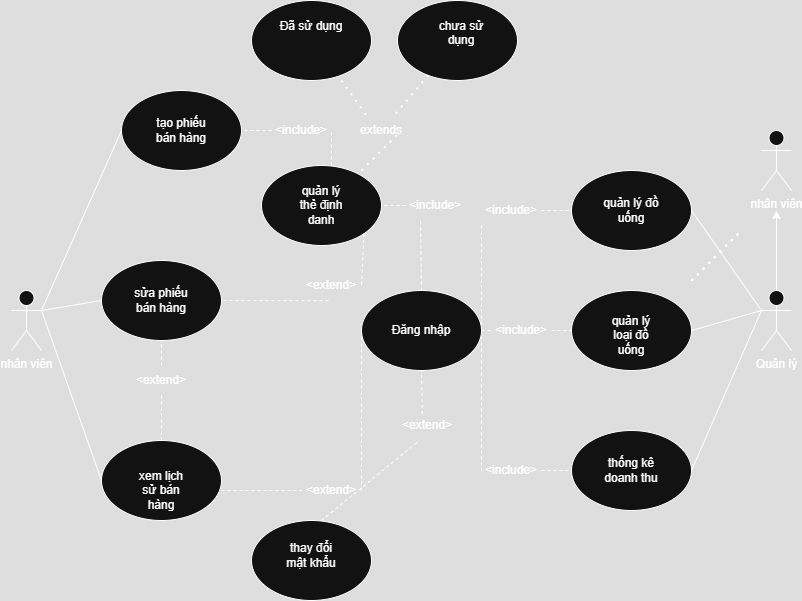

The diagram above was exported from draw.io. Its source (the exported page's mxGraphModel, read from the mxfile embedded in the PNG):
<mxGraphModel dx="1869" dy="527" grid="1" gridSize="10" guides="1" tooltips="1" connect="1" arrows="1" fold="1" page="1" pageScale="1" pageWidth="827" pageHeight="1169" math="0" shadow="0">
  <root>
    <mxCell id="0" />
    <mxCell id="1" parent="0" />
    <mxCell id="1wShCJafh6sjfM3m7O9F-10" value="" style="ellipse;whiteSpace=wrap;html=1;" parent="1" vertex="1">
      <mxGeometry x="80" y="530" width="120" height="80" as="geometry" />
    </mxCell>
    <mxCell id="1wShCJafh6sjfM3m7O9F-11" value="Đăng nhập" style="text;html=1;align=center;verticalAlign=middle;whiteSpace=wrap;rounded=0;" parent="1" vertex="1">
      <mxGeometry x="102" y="555" width="76" height="30" as="geometry" />
    </mxCell>
    <mxCell id="1wShCJafh6sjfM3m7O9F-12" value="Quản lý" style="shape=umlActor;verticalLabelPosition=bottom;verticalAlign=top;html=1;outlineConnect=0;" parent="1" vertex="1">
      <mxGeometry x="480" y="530" width="30" height="60" as="geometry" />
    </mxCell>
    <mxCell id="1wShCJafh6sjfM3m7O9F-14" value="nhân viên" style="shape=umlActor;verticalLabelPosition=bottom;verticalAlign=top;html=1;outlineConnect=0;" parent="1" vertex="1">
      <mxGeometry x="-270" y="530" width="30" height="60" as="geometry" />
    </mxCell>
    <mxCell id="1wShCJafh6sjfM3m7O9F-17" value="" style="ellipse;whiteSpace=wrap;html=1;" parent="1" vertex="1">
      <mxGeometry x="-30" y="760" width="120" height="80" as="geometry" />
    </mxCell>
    <mxCell id="1wShCJafh6sjfM3m7O9F-18" value="thay đổi mật khẩu" style="text;html=1;align=center;verticalAlign=middle;whiteSpace=wrap;rounded=0;" parent="1" vertex="1">
      <mxGeometry y="780" width="60" height="30" as="geometry" />
    </mxCell>
    <mxCell id="1wShCJafh6sjfM3m7O9F-21" value="" style="endArrow=none;dashed=1;html=1;rounded=0;entryX=0.5;entryY=1;entryDx=0;entryDy=0;exitX=0.414;exitY=0.119;exitDx=0;exitDy=0;exitPerimeter=0;" parent="1" source="1wShCJafh6sjfM3m7O9F-70" target="1wShCJafh6sjfM3m7O9F-10" edge="1">
      <mxGeometry width="50" height="50" relative="1" as="geometry">
        <mxPoint x="300" y="610" as="sourcePoint" />
        <mxPoint x="350" y="560" as="targetPoint" />
      </mxGeometry>
    </mxCell>
    <mxCell id="1wShCJafh6sjfM3m7O9F-22" value="" style="ellipse;whiteSpace=wrap;html=1;" parent="1" vertex="1">
      <mxGeometry x="-160" y="330" width="120" height="80" as="geometry" />
    </mxCell>
    <mxCell id="1wShCJafh6sjfM3m7O9F-23" value="tạo phiếu bán hàng" style="text;html=1;align=center;verticalAlign=middle;whiteSpace=wrap;rounded=0;" parent="1" vertex="1">
      <mxGeometry x="-130" y="355" width="60" height="30" as="geometry" />
    </mxCell>
    <mxCell id="1wShCJafh6sjfM3m7O9F-24" value="" style="endArrow=none;html=1;rounded=0;entryX=0;entryY=0.5;entryDx=0;entryDy=0;exitX=1;exitY=0.3333333333333333;exitDx=0;exitDy=0;exitPerimeter=0;" parent="1" source="1wShCJafh6sjfM3m7O9F-14" target="1wShCJafh6sjfM3m7O9F-22" edge="1">
      <mxGeometry width="50" height="50" relative="1" as="geometry">
        <mxPoint x="300" y="610" as="sourcePoint" />
        <mxPoint x="350" y="560" as="targetPoint" />
      </mxGeometry>
    </mxCell>
    <mxCell id="1wShCJafh6sjfM3m7O9F-25" value="" style="endArrow=none;dashed=1;html=1;rounded=0;entryX=1;entryY=0.5;entryDx=0;entryDy=0;exitX=0;exitY=0.5;exitDx=0;exitDy=0;" parent="1" source="1wShCJafh6sjfM3m7O9F-61" target="1wShCJafh6sjfM3m7O9F-22" edge="1">
      <mxGeometry width="50" height="50" relative="1" as="geometry">
        <mxPoint x="50" y="450" as="sourcePoint" />
        <mxPoint x="350" y="560" as="targetPoint" />
      </mxGeometry>
    </mxCell>
    <mxCell id="1wShCJafh6sjfM3m7O9F-26" value="" style="ellipse;whiteSpace=wrap;html=1;" parent="1" vertex="1">
      <mxGeometry x="-180" y="500" width="120" height="80" as="geometry" />
    </mxCell>
    <mxCell id="1wShCJafh6sjfM3m7O9F-27" value="sửa phiếu bán hàng" style="text;html=1;align=center;verticalAlign=middle;whiteSpace=wrap;rounded=0;" parent="1" vertex="1">
      <mxGeometry x="-150" y="525" width="60" height="30" as="geometry" />
    </mxCell>
    <mxCell id="1wShCJafh6sjfM3m7O9F-29" value="" style="endArrow=none;dashed=1;html=1;rounded=0;entryX=1;entryY=0.5;entryDx=0;entryDy=0;exitX=0.449;exitY=1.006;exitDx=0;exitDy=0;exitPerimeter=0;" parent="1" source="1wShCJafh6sjfM3m7O9F-74" target="1wShCJafh6sjfM3m7O9F-26" edge="1">
      <mxGeometry width="50" height="50" relative="1" as="geometry">
        <mxPoint x="300" y="610" as="sourcePoint" />
        <mxPoint x="350" y="560" as="targetPoint" />
      </mxGeometry>
    </mxCell>
    <mxCell id="1wShCJafh6sjfM3m7O9F-30" value="" style="endArrow=none;html=1;rounded=0;entryX=0;entryY=0.5;entryDx=0;entryDy=0;exitX=1;exitY=0.3333333333333333;exitDx=0;exitDy=0;exitPerimeter=0;" parent="1" source="1wShCJafh6sjfM3m7O9F-14" target="1wShCJafh6sjfM3m7O9F-26" edge="1">
      <mxGeometry width="50" height="50" relative="1" as="geometry">
        <mxPoint x="-60" y="660" as="sourcePoint" />
        <mxPoint x="350" y="560" as="targetPoint" />
      </mxGeometry>
    </mxCell>
    <mxCell id="1wShCJafh6sjfM3m7O9F-31" value="" style="ellipse;whiteSpace=wrap;html=1;" parent="1" vertex="1">
      <mxGeometry x="-180" y="680" width="120" height="80" as="geometry" />
    </mxCell>
    <mxCell id="1wShCJafh6sjfM3m7O9F-32" value="" style="endArrow=none;html=1;rounded=0;entryX=0;entryY=0.5;entryDx=0;entryDy=0;exitX=1;exitY=0.3333333333333333;exitDx=0;exitDy=0;exitPerimeter=0;" parent="1" source="1wShCJafh6sjfM3m7O9F-14" target="1wShCJafh6sjfM3m7O9F-31" edge="1">
      <mxGeometry width="50" height="50" relative="1" as="geometry">
        <mxPoint x="300" y="610" as="sourcePoint" />
        <mxPoint x="350" y="560" as="targetPoint" />
      </mxGeometry>
    </mxCell>
    <mxCell id="1wShCJafh6sjfM3m7O9F-33" value="" style="endArrow=none;dashed=1;html=1;rounded=0;exitX=1;exitY=0.5;exitDx=0;exitDy=0;" parent="1" source="1wShCJafh6sjfM3m7O9F-80" edge="1">
      <mxGeometry width="50" height="50" relative="1" as="geometry">
        <mxPoint x="68.24759526419143" y="780.8942378864667" as="sourcePoint" />
        <mxPoint x="80" y="570" as="targetPoint" />
      </mxGeometry>
    </mxCell>
    <mxCell id="1wShCJafh6sjfM3m7O9F-34" value="xem lịch sử bán hàng" style="text;html=1;align=center;verticalAlign=middle;whiteSpace=wrap;rounded=0;" parent="1" vertex="1">
      <mxGeometry x="-150" y="715" width="60" height="30" as="geometry" />
    </mxCell>
    <mxCell id="1wShCJafh6sjfM3m7O9F-35" value="" style="ellipse;whiteSpace=wrap;html=1;" parent="1" vertex="1">
      <mxGeometry x="-20" y="405" width="120" height="80" as="geometry" />
    </mxCell>
    <mxCell id="1wShCJafh6sjfM3m7O9F-38" value="quản lý thẻ định danh" style="text;html=1;align=center;verticalAlign=middle;whiteSpace=wrap;rounded=0;" parent="1" vertex="1">
      <mxGeometry x="10" y="430" width="60" height="30" as="geometry" />
    </mxCell>
    <mxCell id="1wShCJafh6sjfM3m7O9F-39" value="" style="endArrow=classic;html=1;rounded=0;exitX=0.5;exitY=0;exitDx=0;exitDy=0;exitPerimeter=0;" parent="1" source="1wShCJafh6sjfM3m7O9F-12" edge="1">
      <mxGeometry width="50" height="50" relative="1" as="geometry">
        <mxPoint x="300" y="610" as="sourcePoint" />
        <mxPoint x="495" y="450" as="targetPoint" />
      </mxGeometry>
    </mxCell>
    <mxCell id="1wShCJafh6sjfM3m7O9F-41" value="nhân viên" style="shape=umlActor;verticalLabelPosition=bottom;verticalAlign=top;html=1;outlineConnect=0;" parent="1" vertex="1">
      <mxGeometry x="480" y="370" width="30" height="60" as="geometry" />
    </mxCell>
    <mxCell id="1wShCJafh6sjfM3m7O9F-43" value="" style="ellipse;whiteSpace=wrap;html=1;" parent="1" vertex="1">
      <mxGeometry x="290" y="410" width="120" height="80" as="geometry" />
    </mxCell>
    <mxCell id="1wShCJafh6sjfM3m7O9F-44" value="" style="ellipse;whiteSpace=wrap;html=1;" parent="1" vertex="1">
      <mxGeometry x="290" y="530" width="120" height="80" as="geometry" />
    </mxCell>
    <mxCell id="1wShCJafh6sjfM3m7O9F-45" value="" style="ellipse;whiteSpace=wrap;html=1;" parent="1" vertex="1">
      <mxGeometry x="290" y="670" width="120" height="80" as="geometry" />
    </mxCell>
    <mxCell id="1wShCJafh6sjfM3m7O9F-46" value="" style="endArrow=none;dashed=1;html=1;rounded=0;entryX=0;entryY=0.5;entryDx=0;entryDy=0;exitX=1;exitY=0.5;exitDx=0;exitDy=0;" parent="1" source="1wShCJafh6sjfM3m7O9F-92" target="1wShCJafh6sjfM3m7O9F-43" edge="1">
      <mxGeometry width="50" height="50" relative="1" as="geometry">
        <mxPoint x="247.20729309053104" y="445.4254386713303" as="sourcePoint" />
        <mxPoint x="350" y="560" as="targetPoint" />
      </mxGeometry>
    </mxCell>
    <mxCell id="1wShCJafh6sjfM3m7O9F-47" value="" style="endArrow=none;dashed=1;html=1;rounded=0;entryX=0;entryY=0.5;entryDx=0;entryDy=0;exitX=1;exitY=0.5;exitDx=0;exitDy=0;" parent="1" source="1wShCJafh6sjfM3m7O9F-68" target="1wShCJafh6sjfM3m7O9F-44" edge="1">
      <mxGeometry width="50" height="50" relative="1" as="geometry">
        <mxPoint x="300" y="610" as="sourcePoint" />
        <mxPoint x="350" y="560" as="targetPoint" />
      </mxGeometry>
    </mxCell>
    <mxCell id="1wShCJafh6sjfM3m7O9F-48" value="" style="endArrow=none;dashed=1;html=1;rounded=0;entryX=0;entryY=0.5;entryDx=0;entryDy=0;exitX=1;exitY=0.5;exitDx=0;exitDy=0;" parent="1" source="1wShCJafh6sjfM3m7O9F-62" target="1wShCJafh6sjfM3m7O9F-45" edge="1">
      <mxGeometry width="50" height="50" relative="1" as="geometry">
        <mxPoint x="300" y="610" as="sourcePoint" />
        <mxPoint x="350" y="560" as="targetPoint" />
      </mxGeometry>
    </mxCell>
    <mxCell id="1wShCJafh6sjfM3m7O9F-49" value="" style="endArrow=none;html=1;rounded=0;entryX=0;entryY=0.3333333333333333;entryDx=0;entryDy=0;entryPerimeter=0;exitX=1;exitY=0.5;exitDx=0;exitDy=0;" parent="1" source="1wShCJafh6sjfM3m7O9F-43" target="1wShCJafh6sjfM3m7O9F-12" edge="1">
      <mxGeometry width="50" height="50" relative="1" as="geometry">
        <mxPoint x="300" y="610" as="sourcePoint" />
        <mxPoint x="350" y="560" as="targetPoint" />
      </mxGeometry>
    </mxCell>
    <mxCell id="1wShCJafh6sjfM3m7O9F-50" value="" style="endArrow=none;html=1;rounded=0;entryX=0;entryY=0.3333333333333333;entryDx=0;entryDy=0;entryPerimeter=0;exitX=1;exitY=0.5;exitDx=0;exitDy=0;" parent="1" source="1wShCJafh6sjfM3m7O9F-44" target="1wShCJafh6sjfM3m7O9F-12" edge="1">
      <mxGeometry width="50" height="50" relative="1" as="geometry">
        <mxPoint x="300" y="610" as="sourcePoint" />
        <mxPoint x="350" y="560" as="targetPoint" />
      </mxGeometry>
    </mxCell>
    <mxCell id="1wShCJafh6sjfM3m7O9F-51" value="" style="endArrow=none;html=1;rounded=0;entryX=0;entryY=0.3333333333333333;entryDx=0;entryDy=0;entryPerimeter=0;exitX=1;exitY=0.5;exitDx=0;exitDy=0;" parent="1" source="1wShCJafh6sjfM3m7O9F-45" target="1wShCJafh6sjfM3m7O9F-12" edge="1">
      <mxGeometry width="50" height="50" relative="1" as="geometry">
        <mxPoint x="300" y="610" as="sourcePoint" />
        <mxPoint x="350" y="560" as="targetPoint" />
      </mxGeometry>
    </mxCell>
    <mxCell id="1wShCJafh6sjfM3m7O9F-52" value="quản lý đồ uống" style="text;html=1;align=center;verticalAlign=middle;whiteSpace=wrap;rounded=0;" parent="1" vertex="1">
      <mxGeometry x="320" y="435" width="60" height="30" as="geometry" />
    </mxCell>
    <mxCell id="1wShCJafh6sjfM3m7O9F-54" value="quản lý loại đồ uống" style="text;html=1;align=center;verticalAlign=middle;whiteSpace=wrap;rounded=0;" parent="1" vertex="1">
      <mxGeometry x="320" y="560" width="60" height="30" as="geometry" />
    </mxCell>
    <mxCell id="1wShCJafh6sjfM3m7O9F-55" value="thống kê doanh thu" style="text;html=1;align=center;verticalAlign=middle;whiteSpace=wrap;rounded=0;" parent="1" vertex="1">
      <mxGeometry x="320" y="695" width="60" height="30" as="geometry" />
    </mxCell>
    <mxCell id="1wShCJafh6sjfM3m7O9F-71" value="" style="endArrow=none;dashed=1;html=1;rounded=0;entryX=1;entryY=0.5;entryDx=0;entryDy=0;exitX=0;exitY=0.5;exitDx=0;exitDy=0;" parent="1" source="1wShCJafh6sjfM3m7O9F-72" target="1wShCJafh6sjfM3m7O9F-35" edge="1">
      <mxGeometry width="50" height="50" relative="1" as="geometry">
        <mxPoint x="-40" y="680" as="sourcePoint" />
        <mxPoint x="10" y="630" as="targetPoint" />
      </mxGeometry>
    </mxCell>
    <mxCell id="1wShCJafh6sjfM3m7O9F-76" value="" style="endArrow=none;dashed=1;html=1;rounded=0;entryX=0.5;entryY=1;entryDx=0;entryDy=0;exitX=0.5;exitY=0;exitDx=0;exitDy=0;" parent="1" source="1wShCJafh6sjfM3m7O9F-77" target="1wShCJafh6sjfM3m7O9F-26" edge="1">
      <mxGeometry width="50" height="50" relative="1" as="geometry">
        <mxPoint x="-70" y="680" as="sourcePoint" />
        <mxPoint x="-20" y="630" as="targetPoint" />
      </mxGeometry>
    </mxCell>
    <mxCell id="1wShCJafh6sjfM3m7O9F-78" value="" style="endArrow=none;dashed=1;html=1;rounded=0;exitX=1;exitY=0.625;exitDx=0;exitDy=0;exitPerimeter=0;entryX=0;entryY=0.5;entryDx=0;entryDy=0;" parent="1" source="1wShCJafh6sjfM3m7O9F-31" target="1wShCJafh6sjfM3m7O9F-80" edge="1">
      <mxGeometry width="50" height="50" relative="1" as="geometry">
        <mxPoint x="10" y="715" as="sourcePoint" />
        <mxPoint x="42.46619356463816" y="788.0489355204361" as="targetPoint" />
      </mxGeometry>
    </mxCell>
    <mxCell id="1wShCJafh6sjfM3m7O9F-80" value="&amp;lt;extend&amp;gt;" style="text;html=1;align=center;verticalAlign=middle;whiteSpace=wrap;rounded=0;rotation=0;" parent="1" vertex="1">
      <mxGeometry x="20" y="715" width="60" height="30" as="geometry" />
    </mxCell>
    <mxCell id="1wShCJafh6sjfM3m7O9F-81" value="" style="endArrow=none;dashed=1;html=1;rounded=0;entryX=1;entryY=0.5;entryDx=0;entryDy=0;exitX=0.583;exitY=0;exitDx=0;exitDy=0;exitPerimeter=0;" parent="1" source="1wShCJafh6sjfM3m7O9F-35" target="1wShCJafh6sjfM3m7O9F-61" edge="1">
      <mxGeometry width="50" height="50" relative="1" as="geometry">
        <mxPoint x="20" y="440" as="sourcePoint" />
        <mxPoint x="-40" y="370" as="targetPoint" />
      </mxGeometry>
    </mxCell>
    <mxCell id="1wShCJafh6sjfM3m7O9F-61" value="&amp;lt;include&amp;gt;" style="text;html=1;align=center;verticalAlign=middle;whiteSpace=wrap;rounded=0;rotation=0;" parent="1" vertex="1">
      <mxGeometry x="-10" y="355" width="60" height="30" as="geometry" />
    </mxCell>
    <mxCell id="1wShCJafh6sjfM3m7O9F-82" value="" style="endArrow=none;dashed=1;html=1;rounded=0;entryX=0.5;entryY=1;entryDx=0;entryDy=0;exitX=0.5;exitY=0;exitDx=0;exitDy=0;" parent="1" source="1wShCJafh6sjfM3m7O9F-31" target="1wShCJafh6sjfM3m7O9F-77" edge="1">
      <mxGeometry width="50" height="50" relative="1" as="geometry">
        <mxPoint x="-50" y="665" as="sourcePoint" />
        <mxPoint x="-55" y="572" as="targetPoint" />
      </mxGeometry>
    </mxCell>
    <mxCell id="1wShCJafh6sjfM3m7O9F-77" value="&amp;lt;extend&amp;gt;" style="text;html=1;align=center;verticalAlign=middle;whiteSpace=wrap;rounded=0;rotation=0;" parent="1" vertex="1">
      <mxGeometry x="-150" y="605" width="60" height="30" as="geometry" />
    </mxCell>
    <mxCell id="1wShCJafh6sjfM3m7O9F-83" value="" style="endArrow=none;dashed=1;html=1;rounded=0;entryX=1;entryY=0.5;entryDx=0;entryDy=0;exitX=1;exitY=1;exitDx=0;exitDy=0;" parent="1" source="1wShCJafh6sjfM3m7O9F-35" target="1wShCJafh6sjfM3m7O9F-74" edge="1">
      <mxGeometry width="50" height="50" relative="1" as="geometry">
        <mxPoint x="74" y="480" as="sourcePoint" />
        <mxPoint x="10" y="535" as="targetPoint" />
      </mxGeometry>
    </mxCell>
    <mxCell id="1wShCJafh6sjfM3m7O9F-74" value="&amp;lt;extend&amp;gt;" style="text;html=1;align=center;verticalAlign=middle;whiteSpace=wrap;rounded=0;rotation=0;" parent="1" vertex="1">
      <mxGeometry x="20" y="510" width="60" height="30" as="geometry" />
    </mxCell>
    <mxCell id="1wShCJafh6sjfM3m7O9F-86" value="" style="endArrow=none;dashed=1;html=1;rounded=0;entryX=0.25;entryY=1;entryDx=0;entryDy=0;exitX=0.5;exitY=0;exitDx=0;exitDy=0;" parent="1" source="1wShCJafh6sjfM3m7O9F-10" target="1wShCJafh6sjfM3m7O9F-72" edge="1">
      <mxGeometry width="50" height="50" relative="1" as="geometry">
        <mxPoint x="154" y="530" as="sourcePoint" />
        <mxPoint x="140" y="440" as="targetPoint" />
      </mxGeometry>
    </mxCell>
    <mxCell id="1wShCJafh6sjfM3m7O9F-72" value="&amp;lt;include&amp;gt;" style="text;html=1;align=center;verticalAlign=middle;whiteSpace=wrap;rounded=0;rotation=0;" parent="1" vertex="1">
      <mxGeometry x="124" y="430" width="60" height="30" as="geometry" />
    </mxCell>
    <mxCell id="1wShCJafh6sjfM3m7O9F-87" value="" style="endArrow=none;dashed=1;html=1;rounded=0;exitX=0.5;exitY=0;exitDx=0;exitDy=0;entryX=0.356;entryY=1.017;entryDx=0;entryDy=0;entryPerimeter=0;" parent="1" target="1wShCJafh6sjfM3m7O9F-70" edge="1">
      <mxGeometry width="50" height="50" relative="1" as="geometry">
        <mxPoint x="40" y="760" as="sourcePoint" />
        <mxPoint x="150" y="680" as="targetPoint" />
      </mxGeometry>
    </mxCell>
    <mxCell id="1wShCJafh6sjfM3m7O9F-70" value="&amp;lt;extend&amp;gt;" style="text;html=1;align=center;verticalAlign=middle;whiteSpace=wrap;rounded=0;rotation=0;" parent="1" vertex="1">
      <mxGeometry x="116" y="650" width="60" height="30" as="geometry" />
    </mxCell>
    <mxCell id="1wShCJafh6sjfM3m7O9F-88" value="" style="endArrow=none;dashed=1;html=1;rounded=0;exitX=1;exitY=0.5;exitDx=0;exitDy=0;entryX=0;entryY=1;entryDx=0;entryDy=0;" parent="1" source="1wShCJafh6sjfM3m7O9F-10" target="1wShCJafh6sjfM3m7O9F-92" edge="1">
      <mxGeometry width="50" height="50" relative="1" as="geometry">
        <mxPoint x="200" y="570" as="sourcePoint" />
        <mxPoint x="210" y="480" as="targetPoint" />
      </mxGeometry>
    </mxCell>
    <mxCell id="1wShCJafh6sjfM3m7O9F-92" value="&amp;lt;include&amp;gt;" style="text;html=1;align=center;verticalAlign=middle;whiteSpace=wrap;rounded=0;rotation=0;" parent="1" vertex="1">
      <mxGeometry x="200" y="435" width="60" height="30" as="geometry" />
    </mxCell>
    <mxCell id="1wShCJafh6sjfM3m7O9F-93" value="" style="endArrow=none;dashed=1;html=1;rounded=0;entryX=0;entryY=0.5;entryDx=0;entryDy=0;exitX=1;exitY=0.5;exitDx=0;exitDy=0;" parent="1" source="1wShCJafh6sjfM3m7O9F-10" target="1wShCJafh6sjfM3m7O9F-68" edge="1">
      <mxGeometry width="50" height="50" relative="1" as="geometry">
        <mxPoint x="200" y="570" as="sourcePoint" />
        <mxPoint x="280" y="570" as="targetPoint" />
      </mxGeometry>
    </mxCell>
    <mxCell id="1wShCJafh6sjfM3m7O9F-68" value="&amp;lt;include&amp;gt;" style="text;html=1;align=center;verticalAlign=middle;whiteSpace=wrap;rounded=0;rotation=0;" parent="1" vertex="1">
      <mxGeometry x="210" y="555" width="60" height="30" as="geometry" />
    </mxCell>
    <mxCell id="1wShCJafh6sjfM3m7O9F-95" value="" style="endArrow=none;dashed=1;html=1;rounded=0;entryX=0;entryY=0.5;entryDx=0;entryDy=0;exitX=1;exitY=0.5;exitDx=0;exitDy=0;" parent="1" source="1wShCJafh6sjfM3m7O9F-10" target="1wShCJafh6sjfM3m7O9F-62" edge="1">
      <mxGeometry width="50" height="50" relative="1" as="geometry">
        <mxPoint x="200" y="570" as="sourcePoint" />
        <mxPoint x="290" y="710" as="targetPoint" />
      </mxGeometry>
    </mxCell>
    <mxCell id="1wShCJafh6sjfM3m7O9F-62" value="&amp;lt;include&amp;gt;" style="text;html=1;align=center;verticalAlign=middle;whiteSpace=wrap;rounded=0;rotation=0;" parent="1" vertex="1">
      <mxGeometry x="200" y="695" width="60" height="30" as="geometry" />
    </mxCell>
    <mxCell id="1wShCJafh6sjfM3m7O9F-97" value="" style="ellipse;whiteSpace=wrap;html=1;" parent="1" vertex="1">
      <mxGeometry x="116" y="240" width="120" height="80" as="geometry" />
    </mxCell>
    <mxCell id="1wShCJafh6sjfM3m7O9F-110" value="chưa sử dụng&lt;div&gt;&lt;br&gt;&lt;/div&gt;" style="text;html=1;align=center;verticalAlign=middle;whiteSpace=wrap;rounded=0;" parent="1" vertex="1">
      <mxGeometry x="150" y="265" width="60" height="30" as="geometry" />
    </mxCell>
    <mxCell id="O5_Ci_nK5VyVVwa4Z1g5-1" value="&lt;br&gt;Đã sử dụng&lt;div style=&quot;forced-color-adjust: none; box-shadow: none !important;&quot;&gt;&lt;br style=&quot;forced-color-adjust: none; color: rgb(255, 255, 255); font-family: Helvetica; font-size: 12px; font-style: normal; font-variant-ligatures: normal; font-variant-caps: normal; font-weight: 400; letter-spacing: normal; orphans: 2; text-align: center; text-indent: 0px; text-transform: none; widows: 2; word-spacing: 0px; -webkit-text-stroke-width: 0px; white-space: normal; background-color: rgb(27, 29, 30); text-decoration-thickness: initial; text-decoration-style: initial; text-decoration-color: initial; box-shadow: none !important;&quot;&gt;&lt;br&gt;&lt;br&gt;&lt;/div&gt;" style="ellipse;whiteSpace=wrap;html=1;" parent="1" vertex="1">
      <mxGeometry x="-30" y="240" width="120" height="80" as="geometry" />
    </mxCell>
    <mxCell id="O5_Ci_nK5VyVVwa4Z1g5-6" value="" style="endArrow=none;dashed=1;html=1;dashPattern=1 3;strokeWidth=2;rounded=0;" parent="1" edge="1">
      <mxGeometry width="50" height="50" relative="1" as="geometry">
        <mxPoint x="410" y="520" as="sourcePoint" />
        <mxPoint x="460" y="470" as="targetPoint" />
      </mxGeometry>
    </mxCell>
    <mxCell id="O5_Ci_nK5VyVVwa4Z1g5-7" value="" style="endArrow=none;dashed=1;html=1;dashPattern=1 3;strokeWidth=2;rounded=0;" parent="1" source="1wShCJafh6sjfM3m7O9F-97" target="O5_Ci_nK5VyVVwa4Z1g5-12" edge="1">
      <mxGeometry width="50" height="50" relative="1" as="geometry">
        <mxPoint x="-30" y="170" as="sourcePoint" />
        <mxPoint x="30" y="280" as="targetPoint" />
      </mxGeometry>
    </mxCell>
    <mxCell id="O5_Ci_nK5VyVVwa4Z1g5-8" value="" style="endArrow=none;dashed=1;html=1;dashPattern=1 3;strokeWidth=2;rounded=0;" parent="1" edge="1">
      <mxGeometry width="50" height="50" relative="1" as="geometry">
        <mxPoint x="410" y="520" as="sourcePoint" />
        <mxPoint x="460" y="470" as="targetPoint" />
      </mxGeometry>
    </mxCell>
    <mxCell id="O5_Ci_nK5VyVVwa4Z1g5-10" value="" style="endArrow=none;dashed=1;html=1;dashPattern=1 3;strokeWidth=2;rounded=0;" parent="1" edge="1">
      <mxGeometry width="50" height="50" relative="1" as="geometry">
        <mxPoint x="410" y="520" as="sourcePoint" />
        <mxPoint x="460" y="470" as="targetPoint" />
      </mxGeometry>
    </mxCell>
    <mxCell id="O5_Ci_nK5VyVVwa4Z1g5-12" value="extends" style="text;html=1;align=center;verticalAlign=middle;whiteSpace=wrap;rounded=0;rotation=0;" parent="1" vertex="1">
      <mxGeometry x="70" y="355" width="60" height="30" as="geometry" />
    </mxCell>
    <mxCell id="O5_Ci_nK5VyVVwa4Z1g5-13" value="" style="endArrow=none;dashed=1;html=1;dashPattern=1 3;strokeWidth=2;rounded=0;entryX=0.25;entryY=0;entryDx=0;entryDy=0;" parent="1" target="O5_Ci_nK5VyVVwa4Z1g5-12" edge="1">
      <mxGeometry width="50" height="50" relative="1" as="geometry">
        <mxPoint x="60" y="320" as="sourcePoint" />
        <mxPoint x="26" y="360" as="targetPoint" />
      </mxGeometry>
    </mxCell>
    <mxCell id="O5_Ci_nK5VyVVwa4Z1g5-14" value="" style="endArrow=none;dashed=1;html=1;dashPattern=1 3;strokeWidth=2;rounded=0;" parent="1" edge="1">
      <mxGeometry width="50" height="50" relative="1" as="geometry">
        <mxPoint x="80" y="410" as="sourcePoint" />
        <mxPoint x="120" y="370" as="targetPoint" />
      </mxGeometry>
    </mxCell>
  </root>
</mxGraphModel>